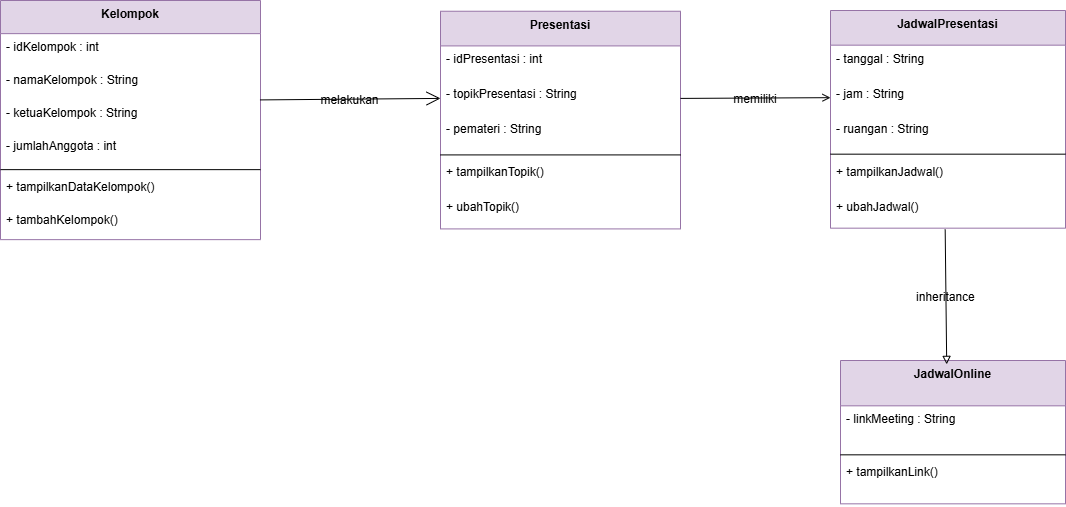

The diagram above was exported from draw.io. Its source (the exported page's mxGraphModel, read from the mxfile embedded in the PNG):
<mxGraphModel dx="1737" dy="937" grid="1" gridSize="10" guides="1" tooltips="1" connect="1" arrows="1" fold="1" page="1" pageScale="1" pageWidth="827" pageHeight="1169" background="#ffffff" math="0" shadow="0" adaptiveColors="auto">
  <root>
    <mxCell id="0" />
    <mxCell id="1" parent="0" />
    <mxCell id="Hirn5zBPQ5aRMz67oQBB-1" parent="1" style="swimlane;fontStyle=1;align=center;verticalAlign=top;childLayout=stackLayout;horizontal=1;startSize=33.142857142857146;horizontalStack=0;resizeParent=1;resizeParentMax=0;resizeLast=0;collapsible=0;marginBottom=0;labelBackgroundColor=none;fillColor=#e1d5e7;strokeColor=#9673a6;" value="Kelompok" vertex="1">
      <mxGeometry height="239.14285714285714" width="260" x="20" y="20" as="geometry" />
    </mxCell>
    <mxCell id="Hirn5zBPQ5aRMz67oQBB-2" parent="Hirn5zBPQ5aRMz67oQBB-1" style="text;strokeColor=none;fillColor=none;align=left;verticalAlign=top;spacingLeft=4;spacingRight=4;overflow=hidden;rotatable=0;points=[[0,0.5],[1,0.5]];portConstraint=eastwest;labelBackgroundColor=none;" value="- idKelompok : int" vertex="1">
      <mxGeometry height="33" width="260" y="33.142857142857146" as="geometry" />
    </mxCell>
    <mxCell id="Hirn5zBPQ5aRMz67oQBB-3" parent="Hirn5zBPQ5aRMz67oQBB-1" style="text;strokeColor=none;fillColor=none;align=left;verticalAlign=top;spacingLeft=4;spacingRight=4;overflow=hidden;rotatable=0;points=[[0,0.5],[1,0.5]];portConstraint=eastwest;labelBackgroundColor=none;" value="- namaKelompok : String" vertex="1">
      <mxGeometry height="33" width="260" y="66.14285714285714" as="geometry" />
    </mxCell>
    <mxCell id="Hirn5zBPQ5aRMz67oQBB-4" parent="Hirn5zBPQ5aRMz67oQBB-1" style="text;strokeColor=none;fillColor=none;align=left;verticalAlign=top;spacingLeft=4;spacingRight=4;overflow=hidden;rotatable=0;points=[[0,0.5],[1,0.5]];portConstraint=eastwest;labelBackgroundColor=none;" value="- ketuaKelompok : String" vertex="1">
      <mxGeometry height="33" width="260" y="99.14285714285714" as="geometry" />
    </mxCell>
    <mxCell id="Hirn5zBPQ5aRMz67oQBB-5" parent="Hirn5zBPQ5aRMz67oQBB-1" style="text;strokeColor=none;fillColor=none;align=left;verticalAlign=top;spacingLeft=4;spacingRight=4;overflow=hidden;rotatable=0;points=[[0,0.5],[1,0.5]];portConstraint=eastwest;labelBackgroundColor=none;" value="- jumlahAnggota : int" vertex="1">
      <mxGeometry height="33" width="260" y="132.14285714285714" as="geometry" />
    </mxCell>
    <mxCell id="Hirn5zBPQ5aRMz67oQBB-6" parent="Hirn5zBPQ5aRMz67oQBB-1" style="line;strokeWidth=1;fillColor=none;align=left;verticalAlign=middle;spacingTop=-1;spacingLeft=3;spacingRight=3;rotatable=0;labelPosition=right;points=[];portConstraint=eastwest;labelBackgroundColor=none;" vertex="1">
      <mxGeometry height="8" width="260" y="165.14285714285714" as="geometry" />
    </mxCell>
    <mxCell id="Hirn5zBPQ5aRMz67oQBB-7" parent="Hirn5zBPQ5aRMz67oQBB-1" style="text;strokeColor=none;fillColor=none;align=left;verticalAlign=top;spacingLeft=4;spacingRight=4;overflow=hidden;rotatable=0;points=[[0,0.5],[1,0.5]];portConstraint=eastwest;labelBackgroundColor=none;" value="+ tampilkanDataKelompok()" vertex="1">
      <mxGeometry height="33" width="260" y="173.14285714285714" as="geometry" />
    </mxCell>
    <mxCell id="Hirn5zBPQ5aRMz67oQBB-8" parent="Hirn5zBPQ5aRMz67oQBB-1" style="text;strokeColor=none;fillColor=none;align=left;verticalAlign=top;spacingLeft=4;spacingRight=4;overflow=hidden;rotatable=0;points=[[0,0.5],[1,0.5]];portConstraint=eastwest;labelBackgroundColor=none;" value="+ tambahKelompok()" vertex="1">
      <mxGeometry height="33" width="260" y="206.14285714285714" as="geometry" />
    </mxCell>
    <mxCell id="Hirn5zBPQ5aRMz67oQBB-9" parent="1" style="swimlane;fontStyle=1;align=center;verticalAlign=top;childLayout=stackLayout;horizontal=1;startSize=34.666666666666664;horizontalStack=0;resizeParent=1;resizeParentMax=0;resizeLast=0;collapsible=0;marginBottom=0;labelBackgroundColor=none;fillColor=#e1d5e7;strokeColor=#9673a6;" value="Presentasi" vertex="1">
      <mxGeometry height="217.66666666666666" width="240" x="460" y="30.74" as="geometry" />
    </mxCell>
    <mxCell id="Hirn5zBPQ5aRMz67oQBB-10" parent="Hirn5zBPQ5aRMz67oQBB-9" style="text;strokeColor=none;fillColor=none;align=left;verticalAlign=top;spacingLeft=4;spacingRight=4;overflow=hidden;rotatable=0;points=[[0,0.5],[1,0.5]];portConstraint=eastwest;labelBackgroundColor=none;" value="- idPresentasi : int" vertex="1">
      <mxGeometry height="35" width="240" y="34.666666666666664" as="geometry" />
    </mxCell>
    <mxCell id="Hirn5zBPQ5aRMz67oQBB-11" parent="Hirn5zBPQ5aRMz67oQBB-9" style="text;strokeColor=none;fillColor=none;align=left;verticalAlign=top;spacingLeft=4;spacingRight=4;overflow=hidden;rotatable=0;points=[[0,0.5],[1,0.5]];portConstraint=eastwest;labelBackgroundColor=none;" value="- topikPresentasi : String" vertex="1">
      <mxGeometry height="35" width="240" y="69.66666666666666" as="geometry" />
    </mxCell>
    <mxCell id="Hirn5zBPQ5aRMz67oQBB-12" parent="Hirn5zBPQ5aRMz67oQBB-9" style="text;strokeColor=none;fillColor=none;align=left;verticalAlign=top;spacingLeft=4;spacingRight=4;overflow=hidden;rotatable=0;points=[[0,0.5],[1,0.5]];portConstraint=eastwest;labelBackgroundColor=none;" value="- pemateri : String" vertex="1">
      <mxGeometry height="35" width="240" y="104.66666666666666" as="geometry" />
    </mxCell>
    <mxCell id="Hirn5zBPQ5aRMz67oQBB-13" parent="Hirn5zBPQ5aRMz67oQBB-9" style="line;strokeWidth=1;fillColor=none;align=left;verticalAlign=middle;spacingTop=-1;spacingLeft=3;spacingRight=3;rotatable=0;labelPosition=right;points=[];portConstraint=eastwest;labelBackgroundColor=none;" vertex="1">
      <mxGeometry height="8" width="240" y="139.66666666666666" as="geometry" />
    </mxCell>
    <mxCell id="Hirn5zBPQ5aRMz67oQBB-14" parent="Hirn5zBPQ5aRMz67oQBB-9" style="text;strokeColor=none;fillColor=none;align=left;verticalAlign=top;spacingLeft=4;spacingRight=4;overflow=hidden;rotatable=0;points=[[0,0.5],[1,0.5]];portConstraint=eastwest;labelBackgroundColor=none;" value="+ tampilkanTopik()" vertex="1">
      <mxGeometry height="35" width="240" y="147.66666666666666" as="geometry" />
    </mxCell>
    <mxCell id="Hirn5zBPQ5aRMz67oQBB-15" parent="Hirn5zBPQ5aRMz67oQBB-9" style="text;strokeColor=none;fillColor=none;align=left;verticalAlign=top;spacingLeft=4;spacingRight=4;overflow=hidden;rotatable=0;points=[[0,0.5],[1,0.5]];portConstraint=eastwest;labelBackgroundColor=none;" value="+ ubahTopik()" vertex="1">
      <mxGeometry height="35" width="240" y="182.66666666666666" as="geometry" />
    </mxCell>
    <mxCell id="Hirn5zBPQ5aRMz67oQBB-16" parent="1" style="swimlane;fontStyle=1;align=center;verticalAlign=top;childLayout=stackLayout;horizontal=1;startSize=34.666666666666664;horizontalStack=0;resizeParent=1;resizeParentMax=0;resizeLast=0;collapsible=0;marginBottom=0;labelBackgroundColor=none;fillColor=#e1d5e7;strokeColor=#9673a6;" value="JadwalPresentasi" vertex="1">
      <mxGeometry height="217.66666666666666" width="235" x="850" y="30" as="geometry" />
    </mxCell>
    <mxCell id="Hirn5zBPQ5aRMz67oQBB-17" parent="Hirn5zBPQ5aRMz67oQBB-16" style="text;strokeColor=none;fillColor=none;align=left;verticalAlign=top;spacingLeft=4;spacingRight=4;overflow=hidden;rotatable=0;points=[[0,0.5],[1,0.5]];portConstraint=eastwest;labelBackgroundColor=none;" value="- tanggal : String" vertex="1">
      <mxGeometry height="35" width="235" y="34.666666666666664" as="geometry" />
    </mxCell>
    <mxCell id="Hirn5zBPQ5aRMz67oQBB-18" parent="Hirn5zBPQ5aRMz67oQBB-16" style="text;strokeColor=none;fillColor=none;align=left;verticalAlign=top;spacingLeft=4;spacingRight=4;overflow=hidden;rotatable=0;points=[[0,0.5],[1,0.5]];portConstraint=eastwest;labelBackgroundColor=none;" value="- jam : String" vertex="1">
      <mxGeometry height="35" width="235" y="69.66666666666666" as="geometry" />
    </mxCell>
    <mxCell id="Hirn5zBPQ5aRMz67oQBB-19" parent="Hirn5zBPQ5aRMz67oQBB-16" style="text;strokeColor=none;fillColor=none;align=left;verticalAlign=top;spacingLeft=4;spacingRight=4;overflow=hidden;rotatable=0;points=[[0,0.5],[1,0.5]];portConstraint=eastwest;labelBackgroundColor=none;" value="- ruangan : String" vertex="1">
      <mxGeometry height="35" width="235" y="104.66666666666666" as="geometry" />
    </mxCell>
    <mxCell id="Hirn5zBPQ5aRMz67oQBB-20" parent="Hirn5zBPQ5aRMz67oQBB-16" style="line;strokeWidth=1;fillColor=none;align=left;verticalAlign=middle;spacingTop=-1;spacingLeft=3;spacingRight=3;rotatable=0;labelPosition=right;points=[];portConstraint=eastwest;labelBackgroundColor=none;" vertex="1">
      <mxGeometry height="8" width="235" y="139.66666666666666" as="geometry" />
    </mxCell>
    <mxCell id="Hirn5zBPQ5aRMz67oQBB-21" parent="Hirn5zBPQ5aRMz67oQBB-16" style="text;strokeColor=none;fillColor=none;align=left;verticalAlign=top;spacingLeft=4;spacingRight=4;overflow=hidden;rotatable=0;points=[[0,0.5],[1,0.5]];portConstraint=eastwest;labelBackgroundColor=none;" value="+ tampilkanJadwal()" vertex="1">
      <mxGeometry height="35" width="235" y="147.66666666666666" as="geometry" />
    </mxCell>
    <mxCell id="Hirn5zBPQ5aRMz67oQBB-22" parent="Hirn5zBPQ5aRMz67oQBB-16" style="text;strokeColor=none;fillColor=none;align=left;verticalAlign=top;spacingLeft=4;spacingRight=4;overflow=hidden;rotatable=0;points=[[0,0.5],[1,0.5]];portConstraint=eastwest;labelBackgroundColor=none;" value="+ ubahJadwal()" vertex="1">
      <mxGeometry height="35" width="235" y="182.66666666666666" as="geometry" />
    </mxCell>
    <mxCell id="Hirn5zBPQ5aRMz67oQBB-23" parent="1" style="swimlane;fontStyle=1;align=center;verticalAlign=top;childLayout=stackLayout;horizontal=1;startSize=45.333333333333336;horizontalStack=0;resizeParent=1;resizeParentMax=0;resizeLast=0;collapsible=0;marginBottom=0;labelBackgroundColor=none;fillColor=#e1d5e7;strokeColor=#9673a6;" value="JadwalOnline" vertex="1">
      <mxGeometry height="143.33333333333334" width="225" x="860" y="380" as="geometry" />
    </mxCell>
    <mxCell id="Hirn5zBPQ5aRMz67oQBB-24" parent="Hirn5zBPQ5aRMz67oQBB-23" style="text;strokeColor=none;fillColor=none;align=left;verticalAlign=top;spacingLeft=4;spacingRight=4;overflow=hidden;rotatable=0;points=[[0,0.5],[1,0.5]];portConstraint=eastwest;labelBackgroundColor=none;" value="- linkMeeting : String" vertex="1">
      <mxGeometry height="45" width="225" y="45.333333333333336" as="geometry" />
    </mxCell>
    <mxCell id="Hirn5zBPQ5aRMz67oQBB-25" parent="Hirn5zBPQ5aRMz67oQBB-23" style="line;strokeWidth=1;fillColor=none;align=left;verticalAlign=middle;spacingTop=-1;spacingLeft=3;spacingRight=3;rotatable=0;labelPosition=right;points=[];portConstraint=eastwest;labelBackgroundColor=none;" vertex="1">
      <mxGeometry height="8" width="225" y="90.33333333333334" as="geometry" />
    </mxCell>
    <mxCell id="Hirn5zBPQ5aRMz67oQBB-26" parent="Hirn5zBPQ5aRMz67oQBB-23" style="text;strokeColor=none;fillColor=none;align=left;verticalAlign=top;spacingLeft=4;spacingRight=4;overflow=hidden;rotatable=0;points=[[0,0.5],[1,0.5]];portConstraint=eastwest;labelBackgroundColor=none;" value="+ tampilkanLink()" vertex="1">
      <mxGeometry height="45" width="225" y="98.33333333333334" as="geometry" />
    </mxCell>
    <mxCell id="Hirn5zBPQ5aRMz67oQBB-27" edge="1" parent="1" source="Hirn5zBPQ5aRMz67oQBB-4" style="curved=1;startArrow=none;endArrow=open;endSize=12;exitX=0.998;exitY=0.008;entryX=0;entryY=0.5;rounded=0;fontSize=12;entryDx=0;entryDy=0;exitDx=0;exitDy=0;exitPerimeter=0;labelBackgroundColor=none;fontColor=default;" target="Hirn5zBPQ5aRMz67oQBB-11" value="melakukan">
      <mxGeometry relative="1" as="geometry">
        <Array as="points" />
      </mxGeometry>
    </mxCell>
    <mxCell id="Hirn5zBPQ5aRMz67oQBB-28" edge="1" parent="1" source="Hirn5zBPQ5aRMz67oQBB-11" style="curved=1;startArrow=none;endArrow=open;exitX=1;exitY=0.5;entryX=0;entryY=0.5;rounded=0;fontSize=12;entryDx=0;entryDy=0;exitDx=0;exitDy=0;labelBackgroundColor=none;fontColor=default;" target="Hirn5zBPQ5aRMz67oQBB-18" value="memiliki">
      <mxGeometry relative="1" as="geometry" />
    </mxCell>
    <mxCell id="Hirn5zBPQ5aRMz67oQBB-29" edge="1" parent="1" source="Hirn5zBPQ5aRMz67oQBB-22" style="curved=1;startArrow=none;endArrow=block;endFill=0;exitX=0.488;exitY=1.038;rounded=0;fontSize=12;exitDx=0;exitDy=0;exitPerimeter=0;entryX=0.472;entryY=0.027;entryDx=0;entryDy=0;entryPerimeter=0;labelBackgroundColor=none;fontColor=default;" target="Hirn5zBPQ5aRMz67oQBB-23" value="inheritance">
      <mxGeometry relative="1" as="geometry">
        <mxPoint x="775" y="360" as="targetPoint" />
      </mxGeometry>
    </mxCell>
  </root>
</mxGraphModel>